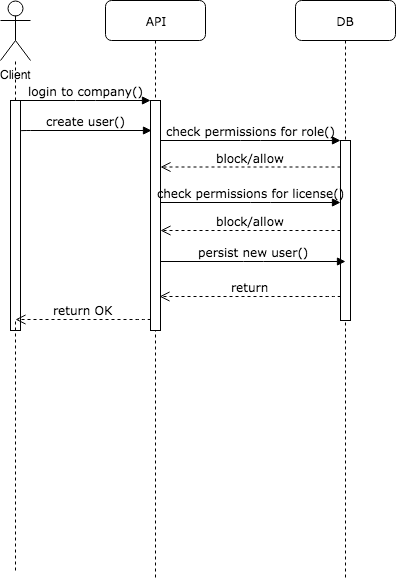

The diagram above was exported from draw.io. Its source (the exported page's mxGraphModel, read from the mxfile embedded in the PNG):
<mxGraphModel dx="918" dy="496" grid="1" gridSize="10" guides="1" tooltips="1" connect="1" arrows="1" fold="1" page="1" pageScale="1" pageWidth="1100" pageHeight="850" background="#ffffff" math="0" shadow="0">
  <root>
    <mxCell id="0" />
    <mxCell id="1" parent="0" />
    <mxCell id="7baba1c4bc27f4b0-2" value="API" style="shape=umlLifeline;perimeter=lifelinePerimeter;whiteSpace=wrap;html=1;container=1;collapsible=0;recursiveResize=0;outlineConnect=0;rounded=1;shadow=0;comic=0;labelBackgroundColor=none;strokeColor=#000000;strokeWidth=1;fillColor=#FFFFFF;fontFamily=Verdana;fontSize=12;fontColor=#000000;align=center;" parent="1" vertex="1">
      <mxGeometry x="240" y="80" width="100" height="580" as="geometry" />
    </mxCell>
    <mxCell id="7baba1c4bc27f4b0-10" value="" style="html=1;points=[];perimeter=orthogonalPerimeter;rounded=0;shadow=0;comic=0;labelBackgroundColor=none;strokeColor=#000000;strokeWidth=1;fillColor=#FFFFFF;fontFamily=Verdana;fontSize=12;fontColor=#000000;align=center;" parent="7baba1c4bc27f4b0-2" vertex="1">
      <mxGeometry x="45" y="100" width="10" height="230" as="geometry" />
    </mxCell>
    <mxCell id="7baba1c4bc27f4b0-3" value="DB" style="shape=umlLifeline;perimeter=lifelinePerimeter;whiteSpace=wrap;html=1;container=1;collapsible=0;recursiveResize=0;outlineConnect=0;rounded=1;shadow=0;comic=0;labelBackgroundColor=none;strokeColor=#000000;strokeWidth=1;fillColor=#FFFFFF;fontFamily=Verdana;fontSize=12;fontColor=#000000;align=center;" parent="1" vertex="1">
      <mxGeometry x="430" y="80" width="100" height="580" as="geometry" />
    </mxCell>
    <mxCell id="7baba1c4bc27f4b0-13" value="" style="html=1;points=[];perimeter=orthogonalPerimeter;rounded=0;shadow=0;comic=0;labelBackgroundColor=none;strokeColor=#000000;strokeWidth=1;fillColor=#FFFFFF;fontFamily=Verdana;fontSize=12;fontColor=#000000;align=center;" parent="7baba1c4bc27f4b0-3" vertex="1">
      <mxGeometry x="45" y="140" width="10" height="180" as="geometry" />
    </mxCell>
    <mxCell id="7baba1c4bc27f4b0-20" value="persist new user()" style="html=1;verticalAlign=bottom;endArrow=block;labelBackgroundColor=none;fontFamily=Verdana;fontSize=12;edgeStyle=elbowEdgeStyle;elbow=horizontal;entryX=0.5;entryY=0.639;entryDx=0;entryDy=0;entryPerimeter=0;" parent="1" edge="1">
      <mxGeometry relative="1" as="geometry">
        <mxPoint x="295" y="341" as="sourcePoint" />
        <mxPoint x="480" y="341" as="targetPoint" />
      </mxGeometry>
    </mxCell>
    <mxCell id="7baba1c4bc27f4b0-21" value="return" style="html=1;verticalAlign=bottom;endArrow=open;dashed=1;endSize=8;labelBackgroundColor=none;fontFamily=Verdana;fontSize=12;edgeStyle=elbowEdgeStyle;elbow=vertical;" parent="1" edge="1">
      <mxGeometry relative="1" as="geometry">
        <mxPoint x="294" y="376" as="targetPoint" />
        <Array as="points">
          <mxPoint x="470" y="376" />
          <mxPoint x="700" y="386" />
        </Array>
        <mxPoint x="475" y="376" as="sourcePoint" />
      </mxGeometry>
    </mxCell>
    <mxCell id="7baba1c4bc27f4b0-11" value="login to company()" style="html=1;verticalAlign=bottom;endArrow=block;entryX=0;entryY=0;labelBackgroundColor=none;fontFamily=Verdana;fontSize=12;edgeStyle=elbowEdgeStyle;elbow=vertical;" parent="1" source="7baba1c4bc27f4b0-9" target="7baba1c4bc27f4b0-10" edge="1">
      <mxGeometry relative="1" as="geometry">
        <mxPoint x="220" y="190" as="sourcePoint" />
      </mxGeometry>
    </mxCell>
    <mxCell id="7baba1c4bc27f4b0-14" value="check permissions for role()" style="html=1;verticalAlign=bottom;endArrow=block;entryX=0;entryY=0;labelBackgroundColor=none;fontFamily=Verdana;fontSize=12;edgeStyle=elbowEdgeStyle;elbow=vertical;" parent="1" source="7baba1c4bc27f4b0-10" target="7baba1c4bc27f4b0-13" edge="1">
      <mxGeometry relative="1" as="geometry">
        <mxPoint x="370" y="200" as="sourcePoint" />
      </mxGeometry>
    </mxCell>
    <mxCell id="omcLuyeoo0tEhWlfAQTc-3" value="Client" style="shape=umlActor;verticalLabelPosition=bottom;labelBackgroundColor=#ffffff;verticalAlign=top;html=1;outlineConnect=0;" parent="1" vertex="1">
      <mxGeometry x="135" y="80" width="30" height="60" as="geometry" />
    </mxCell>
    <mxCell id="7baba1c4bc27f4b0-9" value="" style="html=1;points=[];perimeter=orthogonalPerimeter;rounded=0;shadow=0;comic=0;labelBackgroundColor=none;strokeColor=#000000;strokeWidth=1;fillColor=#FFFFFF;fontFamily=Verdana;fontSize=12;fontColor=#000000;align=center;" parent="1" vertex="1">
      <mxGeometry x="145" y="180" width="10" height="230" as="geometry" />
    </mxCell>
    <mxCell id="omcLuyeoo0tEhWlfAQTc-4" value="create user()" style="html=1;verticalAlign=bottom;endArrow=block;labelBackgroundColor=none;fontFamily=Verdana;fontSize=12;edgeStyle=elbowEdgeStyle;elbow=vertical;entryX=0.1;entryY=0.083;entryDx=0;entryDy=0;entryPerimeter=0;" parent="1" edge="1">
      <mxGeometry relative="1" as="geometry">
        <mxPoint x="155" y="210.5" as="sourcePoint" />
        <mxPoint x="286" y="210" as="targetPoint" />
      </mxGeometry>
    </mxCell>
    <mxCell id="omcLuyeoo0tEhWlfAQTc-6" value="block/allow" style="html=1;verticalAlign=bottom;endArrow=open;dashed=1;endSize=8;labelBackgroundColor=none;fontFamily=Verdana;fontSize=12;edgeStyle=elbowEdgeStyle;elbow=vertical;" parent="1" edge="1">
      <mxGeometry relative="1" as="geometry">
        <mxPoint x="295" y="246.5" as="targetPoint" />
        <Array as="points">
          <mxPoint x="420" y="246.5" />
          <mxPoint x="450" y="246.5" />
        </Array>
        <mxPoint x="475" y="246.5" as="sourcePoint" />
      </mxGeometry>
    </mxCell>
    <mxCell id="omcLuyeoo0tEhWlfAQTc-8" value="check permissions for license()" style="html=1;verticalAlign=bottom;endArrow=block;entryX=0;entryY=0;labelBackgroundColor=none;fontFamily=Verdana;fontSize=12;edgeStyle=elbowEdgeStyle;elbow=vertical;" parent="1" edge="1">
      <mxGeometry relative="1" as="geometry">
        <mxPoint x="295" y="282" as="sourcePoint" />
        <mxPoint x="475" y="282" as="targetPoint" />
        <Array as="points">
          <mxPoint x="395" y="282" />
        </Array>
      </mxGeometry>
    </mxCell>
    <mxCell id="omcLuyeoo0tEhWlfAQTc-10" value="block/allow" style="html=1;verticalAlign=bottom;endArrow=open;dashed=1;endSize=8;labelBackgroundColor=none;fontFamily=Verdana;fontSize=12;edgeStyle=elbowEdgeStyle;elbow=vertical;" parent="1" edge="1">
      <mxGeometry relative="1" as="geometry">
        <mxPoint x="295" y="310" as="targetPoint" />
        <Array as="points">
          <mxPoint x="420" y="310" />
          <mxPoint x="450" y="310" />
        </Array>
        <mxPoint x="475" y="310" as="sourcePoint" />
      </mxGeometry>
    </mxCell>
    <mxCell id="omcLuyeoo0tEhWlfAQTc-24" value="return OK" style="html=1;verticalAlign=bottom;endArrow=open;dashed=1;endSize=8;labelBackgroundColor=none;fontFamily=Verdana;fontSize=12;edgeStyle=elbowEdgeStyle;elbow=vertical;" parent="1" edge="1">
      <mxGeometry relative="1" as="geometry">
        <mxPoint x="150" y="399" as="targetPoint" />
        <Array as="points">
          <mxPoint x="280" y="399" />
          <mxPoint x="510" y="409" />
        </Array>
        <mxPoint x="285" y="399" as="sourcePoint" />
      </mxGeometry>
    </mxCell>
    <mxCell id="omcLuyeoo0tEhWlfAQTc-31" value="" style="endArrow=none;dashed=1;html=1;" parent="1" source="7baba1c4bc27f4b0-9" target="omcLuyeoo0tEhWlfAQTc-3" edge="1">
      <mxGeometry width="50" height="50" relative="1" as="geometry">
        <mxPoint x="120" y="180" as="sourcePoint" />
        <mxPoint x="170" y="130" as="targetPoint" />
      </mxGeometry>
    </mxCell>
    <mxCell id="omcLuyeoo0tEhWlfAQTc-32" value="" style="endArrow=none;dashed=1;html=1;" parent="1" edge="1">
      <mxGeometry width="50" height="50" relative="1" as="geometry">
        <mxPoint x="150" y="650" as="sourcePoint" />
        <mxPoint x="150" y="400" as="targetPoint" />
      </mxGeometry>
    </mxCell>
  </root>
</mxGraphModel>